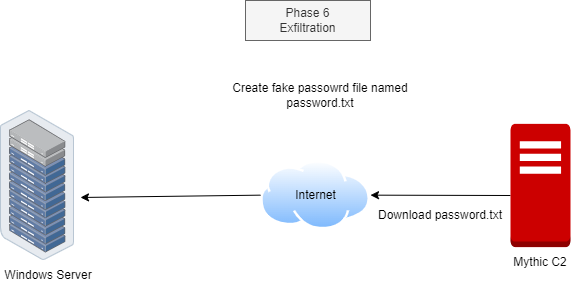

The diagram above was exported from draw.io. Its source (the exported page's mxGraphModel, read from the mxfile embedded in the PNG):
<mxGraphModel dx="1050" dy="522" grid="1" gridSize="10" guides="1" tooltips="1" connect="1" arrows="1" fold="1" page="1" pageScale="1" pageWidth="850" pageHeight="1100" math="0" shadow="0">
  <root>
    <mxCell id="0" />
    <mxCell id="1" parent="0" />
    <mxCell id="ODBsoOsUSxAptZPDhgHb-1" value="Phase 6&lt;div&gt;Exfiltration&lt;/div&gt;" style="text;html=1;align=center;verticalAlign=middle;whiteSpace=wrap;rounded=0;fillColor=#f5f5f5;fontColor=#333333;strokeColor=#666666;" vertex="1" parent="1">
      <mxGeometry x="355" y="120" width="125" height="40" as="geometry" />
    </mxCell>
    <mxCell id="ODBsoOsUSxAptZPDhgHb-2" value="" style="group" vertex="1" connectable="0" parent="1">
      <mxGeometry x="370" y="280" width="110" height="70" as="geometry" />
    </mxCell>
    <mxCell id="ODBsoOsUSxAptZPDhgHb-3" value="" style="image;aspect=fixed;perimeter=ellipsePerimeter;html=1;align=center;shadow=0;dashed=0;spacingTop=3;image=img/lib/active_directory/internet_cloud.svg;" vertex="1" parent="ODBsoOsUSxAptZPDhgHb-2">
      <mxGeometry width="110" height="69.3" as="geometry" />
    </mxCell>
    <mxCell id="ODBsoOsUSxAptZPDhgHb-4" value="Internet" style="text;html=1;align=center;verticalAlign=middle;whiteSpace=wrap;rounded=0;" vertex="1" parent="ODBsoOsUSxAptZPDhgHb-2">
      <mxGeometry x="27.5" y="21.111111111111114" width="55" height="27.777777777777768" as="geometry" />
    </mxCell>
    <mxCell id="ODBsoOsUSxAptZPDhgHb-5" style="rounded=0;orthogonalLoop=1;jettySize=auto;html=1;startArrow=classic;startFill=1;endArrow=none;endFill=0;" edge="1" parent="1" source="ODBsoOsUSxAptZPDhgHb-3">
      <mxGeometry relative="1" as="geometry">
        <mxPoint x="620" y="315" as="targetPoint" />
      </mxGeometry>
    </mxCell>
    <mxCell id="ODBsoOsUSxAptZPDhgHb-6" style="rounded=0;orthogonalLoop=1;jettySize=auto;html=1;entryX=0;entryY=0.5;entryDx=0;entryDy=0;startArrow=classic;startFill=1;endArrow=none;endFill=0;" edge="1" parent="1" target="ODBsoOsUSxAptZPDhgHb-3">
      <mxGeometry relative="1" as="geometry">
        <mxPoint x="190" y="316.9818181818182" as="sourcePoint" />
      </mxGeometry>
    </mxCell>
    <mxCell id="ODBsoOsUSxAptZPDhgHb-8" value="" style="group" vertex="1" connectable="0" parent="1">
      <mxGeometry x="110" y="230" width="96.00999999999999" height="180" as="geometry" />
    </mxCell>
    <mxCell id="ODBsoOsUSxAptZPDhgHb-9" value="" style="image;points=[];aspect=fixed;html=1;align=center;shadow=0;dashed=0;image=img/lib/allied_telesis/storage/Datacenter_Server_Rack_ToR.svg;" vertex="1" parent="ODBsoOsUSxAptZPDhgHb-8">
      <mxGeometry width="73.99" height="150" as="geometry" />
    </mxCell>
    <mxCell id="ODBsoOsUSxAptZPDhgHb-10" value="Windows Server" style="text;html=1;align=center;verticalAlign=middle;whiteSpace=wrap;rounded=0;" vertex="1" parent="ODBsoOsUSxAptZPDhgHb-8">
      <mxGeometry y="150" width="96.01" height="30" as="geometry" />
    </mxCell>
    <mxCell id="ODBsoOsUSxAptZPDhgHb-11" value="" style="group" vertex="1" connectable="0" parent="1">
      <mxGeometry x="620" y="243.37" width="60" height="153.25" as="geometry" />
    </mxCell>
    <mxCell id="ODBsoOsUSxAptZPDhgHb-12" value="" style="outlineConnect=0;dashed=0;verticalLabelPosition=bottom;verticalAlign=top;align=center;html=1;shape=mxgraph.aws3.traditional_server;fillColor=#CC0000;gradientColor=none;" vertex="1" parent="ODBsoOsUSxAptZPDhgHb-11">
      <mxGeometry width="60" height="123.25" as="geometry" />
    </mxCell>
    <mxCell id="ODBsoOsUSxAptZPDhgHb-13" value="Mythic C2" style="text;html=1;align=center;verticalAlign=middle;whiteSpace=wrap;rounded=0;" vertex="1" parent="ODBsoOsUSxAptZPDhgHb-11">
      <mxGeometry y="123.25" width="60" height="30" as="geometry" />
    </mxCell>
    <mxCell id="ODBsoOsUSxAptZPDhgHb-14" value="Create fake passowrd file named password.txt" style="text;html=1;align=center;verticalAlign=middle;whiteSpace=wrap;rounded=0;" vertex="1" parent="1">
      <mxGeometry x="340" y="200" width="180" height="30" as="geometry" />
    </mxCell>
    <mxCell id="ODBsoOsUSxAptZPDhgHb-15" value="Download password.txt" style="text;html=1;align=center;verticalAlign=middle;whiteSpace=wrap;rounded=0;" vertex="1" parent="1">
      <mxGeometry x="480" y="320" width="140" height="30" as="geometry" />
    </mxCell>
  </root>
</mxGraphModel>